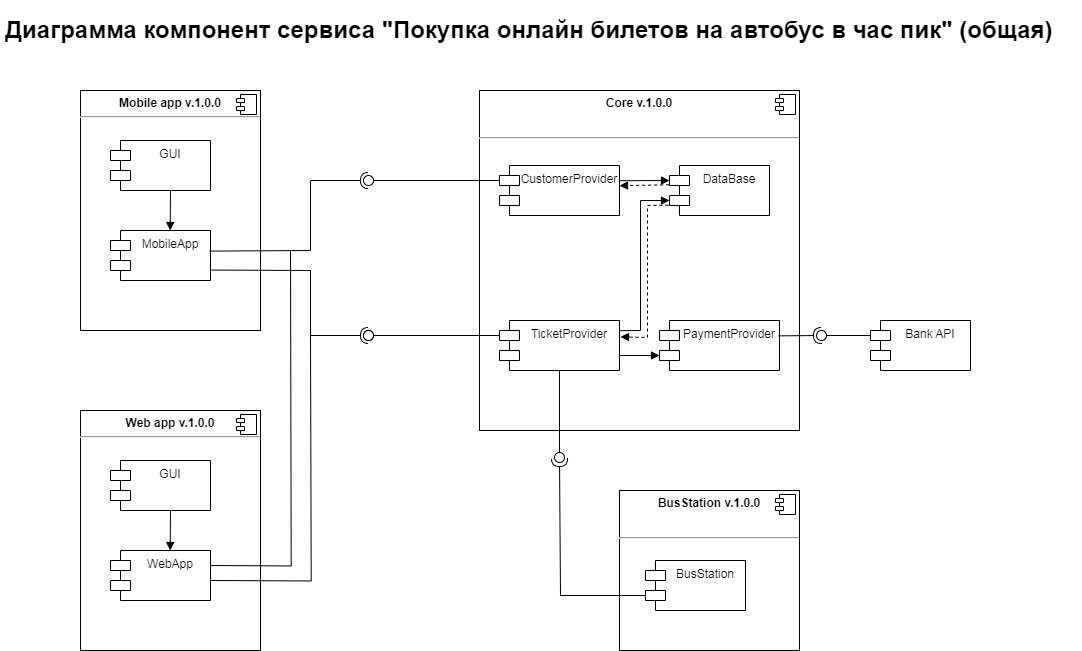

The diagram above was exported from draw.io. Its source (the exported page's mxGraphModel, read from the mxfile embedded in the PNG):
<mxGraphModel dx="1436" dy="767" grid="1" gridSize="10" guides="1" tooltips="1" connect="1" arrows="1" fold="1" page="1" pageScale="1" pageWidth="1169" pageHeight="827" math="0" shadow="0">
  <root>
    <mxCell id="WIyWlLk6GJQsqaUBKTNV-0" />
    <mxCell id="WIyWlLk6GJQsqaUBKTNV-1" parent="WIyWlLk6GJQsqaUBKTNV-0" />
    <mxCell id="xVFQKaqjHIsM4C6yXQPp-0" value="&lt;h1&gt;Диаграмма компонент сервиса &quot;Покупка онлайн билетов на автобус в час пик&quot; (общая)&lt;/h1&gt;&lt;p&gt;&lt;br&gt;&lt;/p&gt;" style="text;html=1;strokeColor=none;fillColor=none;spacing=5;spacingTop=-20;whiteSpace=wrap;overflow=hidden;rounded=0;" parent="WIyWlLk6GJQsqaUBKTNV-1" vertex="1">
      <mxGeometry x="40" y="40" width="1080" height="40" as="geometry" />
    </mxCell>
    <mxCell id="je2_0GXt2ZJYwXTMXjQ--0" value="&lt;p style=&quot;margin:0px;margin-top:6px;text-align:center;&quot;&gt;&lt;b&gt;Mobile app v.1.0.0&lt;/b&gt;&lt;/p&gt;&lt;hr&gt;&lt;p style=&quot;margin:0px;margin-left:8px;&quot;&gt;&lt;br&gt;&lt;br&gt;&lt;/p&gt;" style="align=left;overflow=fill;html=1;dropTarget=0;" vertex="1" parent="WIyWlLk6GJQsqaUBKTNV-1">
      <mxGeometry x="120" y="120" width="180" height="240" as="geometry" />
    </mxCell>
    <mxCell id="je2_0GXt2ZJYwXTMXjQ--1" value="" style="shape=component;jettyWidth=8;jettyHeight=4;" vertex="1" parent="je2_0GXt2ZJYwXTMXjQ--0">
      <mxGeometry x="1" width="20" height="20" relative="1" as="geometry">
        <mxPoint x="-24" y="4" as="offset" />
      </mxGeometry>
    </mxCell>
    <mxCell id="je2_0GXt2ZJYwXTMXjQ--2" value="&lt;p style=&quot;margin:0px;margin-top:6px;text-align:center;&quot;&gt;&lt;b&gt;Core v.1.0.0&lt;/b&gt;&lt;/p&gt;&lt;p style=&quot;margin:0px;margin-top:6px;text-align:center;&quot;&gt;&lt;b&gt;&lt;br&gt;&lt;/b&gt;&lt;/p&gt;&lt;hr&gt;&lt;p style=&quot;margin:0px;margin-left:8px;&quot;&gt;&lt;br&gt;&lt;/p&gt;" style="align=left;overflow=fill;html=1;dropTarget=0;" vertex="1" parent="WIyWlLk6GJQsqaUBKTNV-1">
      <mxGeometry x="519" y="120" width="320" height="340" as="geometry" />
    </mxCell>
    <mxCell id="je2_0GXt2ZJYwXTMXjQ--3" value="" style="shape=component;jettyWidth=8;jettyHeight=4;" vertex="1" parent="je2_0GXt2ZJYwXTMXjQ--2">
      <mxGeometry x="1" width="20" height="20" relative="1" as="geometry">
        <mxPoint x="-24" y="4" as="offset" />
      </mxGeometry>
    </mxCell>
    <mxCell id="je2_0GXt2ZJYwXTMXjQ--4" value="GUI" style="shape=module;align=left;spacingLeft=20;align=center;verticalAlign=top;" vertex="1" parent="WIyWlLk6GJQsqaUBKTNV-1">
      <mxGeometry x="150" y="170" width="100" height="50" as="geometry" />
    </mxCell>
    <mxCell id="je2_0GXt2ZJYwXTMXjQ--5" value="MobileApp" style="shape=module;align=left;spacingLeft=20;align=center;verticalAlign=top;" vertex="1" parent="WIyWlLk6GJQsqaUBKTNV-1">
      <mxGeometry x="150" y="260" width="100" height="50" as="geometry" />
    </mxCell>
    <mxCell id="je2_0GXt2ZJYwXTMXjQ--6" value="PaymentProvider" style="shape=module;align=left;spacingLeft=20;align=center;verticalAlign=top;" vertex="1" parent="WIyWlLk6GJQsqaUBKTNV-1">
      <mxGeometry x="699" y="350" width="120" height="50" as="geometry" />
    </mxCell>
    <mxCell id="je2_0GXt2ZJYwXTMXjQ--7" value="DataBase" style="shape=module;align=left;spacingLeft=20;align=center;verticalAlign=top;" vertex="1" parent="WIyWlLk6GJQsqaUBKTNV-1">
      <mxGeometry x="709" y="195" width="100" height="50" as="geometry" />
    </mxCell>
    <mxCell id="je2_0GXt2ZJYwXTMXjQ--8" value="CustomerProvider" style="shape=module;align=left;spacingLeft=20;align=center;verticalAlign=top;" vertex="1" parent="WIyWlLk6GJQsqaUBKTNV-1">
      <mxGeometry x="539" y="195" width="120" height="50" as="geometry" />
    </mxCell>
    <mxCell id="je2_0GXt2ZJYwXTMXjQ--10" value="" style="rounded=0;orthogonalLoop=1;jettySize=auto;html=1;endArrow=none;endFill=0;sketch=0;sourcePerimeterSpacing=0;targetPerimeterSpacing=0;exitX=0;exitY=0;exitDx=0;exitDy=15;exitPerimeter=0;" edge="1" parent="WIyWlLk6GJQsqaUBKTNV-1" source="je2_0GXt2ZJYwXTMXjQ--13" target="je2_0GXt2ZJYwXTMXjQ--12">
      <mxGeometry relative="1" as="geometry">
        <mxPoint x="969" y="195" as="sourcePoint" />
      </mxGeometry>
    </mxCell>
    <mxCell id="je2_0GXt2ZJYwXTMXjQ--11" value="" style="rounded=0;orthogonalLoop=1;jettySize=auto;html=1;endArrow=halfCircle;endFill=0;entryX=0.5;entryY=0.5;endSize=6;strokeWidth=1;sketch=0;exitX=0.992;exitY=0.307;exitDx=0;exitDy=0;exitPerimeter=0;" edge="1" parent="WIyWlLk6GJQsqaUBKTNV-1" source="je2_0GXt2ZJYwXTMXjQ--6" target="je2_0GXt2ZJYwXTMXjQ--12">
      <mxGeometry relative="1" as="geometry">
        <mxPoint x="909" y="240" as="sourcePoint" />
      </mxGeometry>
    </mxCell>
    <mxCell id="je2_0GXt2ZJYwXTMXjQ--12" value="" style="ellipse;whiteSpace=wrap;html=1;align=center;aspect=fixed;resizable=0;points=[];outlineConnect=0;sketch=0;" vertex="1" parent="WIyWlLk6GJQsqaUBKTNV-1">
      <mxGeometry x="856" y="360" width="10" height="10" as="geometry" />
    </mxCell>
    <mxCell id="je2_0GXt2ZJYwXTMXjQ--13" value="Bank API" style="shape=module;align=left;spacingLeft=20;align=center;verticalAlign=top;" vertex="1" parent="WIyWlLk6GJQsqaUBKTNV-1">
      <mxGeometry x="910" y="350" width="100" height="50" as="geometry" />
    </mxCell>
    <mxCell id="je2_0GXt2ZJYwXTMXjQ--14" value="" style="rounded=0;orthogonalLoop=1;jettySize=auto;html=1;endArrow=none;endFill=0;sketch=0;sourcePerimeterSpacing=0;targetPerimeterSpacing=0;exitX=0;exitY=0;exitDx=0;exitDy=15;exitPerimeter=0;" edge="1" parent="WIyWlLk6GJQsqaUBKTNV-1" source="je2_0GXt2ZJYwXTMXjQ--8" target="je2_0GXt2ZJYwXTMXjQ--16">
      <mxGeometry relative="1" as="geometry">
        <mxPoint x="599" y="250" as="sourcePoint" />
        <mxPoint x="505" y="285" as="targetPoint" />
      </mxGeometry>
    </mxCell>
    <mxCell id="je2_0GXt2ZJYwXTMXjQ--15" value="" style="rounded=0;orthogonalLoop=1;jettySize=auto;html=1;endArrow=halfCircle;endFill=0;entryX=0.5;entryY=0.5;endSize=6;strokeWidth=1;sketch=0;exitX=0.992;exitY=0.412;exitDx=0;exitDy=0;exitPerimeter=0;" edge="1" parent="WIyWlLk6GJQsqaUBKTNV-1" source="je2_0GXt2ZJYwXTMXjQ--5" target="je2_0GXt2ZJYwXTMXjQ--16">
      <mxGeometry relative="1" as="geometry">
        <mxPoint x="360" y="310" as="sourcePoint" />
        <Array as="points">
          <mxPoint x="350" y="280" />
          <mxPoint x="350" y="210" />
        </Array>
      </mxGeometry>
    </mxCell>
    <mxCell id="je2_0GXt2ZJYwXTMXjQ--16" value="" style="ellipse;whiteSpace=wrap;html=1;align=center;aspect=fixed;resizable=0;points=[];outlineConnect=0;sketch=0;" vertex="1" parent="WIyWlLk6GJQsqaUBKTNV-1">
      <mxGeometry x="403" y="205" width="10" height="10" as="geometry" />
    </mxCell>
    <mxCell id="je2_0GXt2ZJYwXTMXjQ--17" value="" style="html=1;verticalAlign=bottom;endArrow=block;rounded=0;entryX=0;entryY=0;entryDx=0;entryDy=35;entryPerimeter=0;exitX=1;exitY=0.7;exitDx=0;exitDy=0;exitPerimeter=0;" edge="1" parent="WIyWlLk6GJQsqaUBKTNV-1" source="je2_0GXt2ZJYwXTMXjQ--21" target="je2_0GXt2ZJYwXTMXjQ--6">
      <mxGeometry width="80" relative="1" as="geometry">
        <mxPoint x="659" y="285" as="sourcePoint" />
        <mxPoint x="699" y="284.65999999999997" as="targetPoint" />
      </mxGeometry>
    </mxCell>
    <mxCell id="je2_0GXt2ZJYwXTMXjQ--19" value="" style="html=1;verticalAlign=bottom;endArrow=block;rounded=0;entryX=0;entryY=0;entryDx=0;entryDy=15;exitX=1.004;exitY=0.304;exitDx=0;exitDy=0;entryPerimeter=0;exitPerimeter=0;" edge="1" parent="WIyWlLk6GJQsqaUBKTNV-1" source="je2_0GXt2ZJYwXTMXjQ--8" target="je2_0GXt2ZJYwXTMXjQ--7">
      <mxGeometry width="80" relative="1" as="geometry">
        <mxPoint x="748.6599999999999" y="220" as="sourcePoint" />
        <mxPoint x="748.6599999999999" y="270" as="targetPoint" />
      </mxGeometry>
    </mxCell>
    <mxCell id="je2_0GXt2ZJYwXTMXjQ--20" value="" style="html=1;verticalAlign=bottom;endArrow=block;rounded=0;entryX=0.5;entryY=0;entryDx=0;entryDy=0;" edge="1" parent="WIyWlLk6GJQsqaUBKTNV-1">
      <mxGeometry width="80" relative="1" as="geometry">
        <mxPoint x="210" y="220" as="sourcePoint" />
        <mxPoint x="209.66000000000008" y="260" as="targetPoint" />
      </mxGeometry>
    </mxCell>
    <mxCell id="je2_0GXt2ZJYwXTMXjQ--21" value="TicketProvider" style="shape=module;align=left;spacingLeft=20;align=center;verticalAlign=top;" vertex="1" parent="WIyWlLk6GJQsqaUBKTNV-1">
      <mxGeometry x="539" y="350" width="120" height="50" as="geometry" />
    </mxCell>
    <mxCell id="je2_0GXt2ZJYwXTMXjQ--22" value="&lt;p style=&quot;margin:0px;margin-top:6px;text-align:center;&quot;&gt;&lt;b&gt;BusStation v.1.0.0&lt;/b&gt;&lt;/p&gt;&lt;p style=&quot;margin:0px;margin-top:6px;text-align:center;&quot;&gt;&lt;b&gt;&lt;br&gt;&lt;/b&gt;&lt;/p&gt;&lt;hr&gt;&lt;p style=&quot;margin:0px;margin-left:8px;&quot;&gt;&lt;br&gt;&lt;/p&gt;" style="align=left;overflow=fill;html=1;dropTarget=0;" vertex="1" parent="WIyWlLk6GJQsqaUBKTNV-1">
      <mxGeometry x="659" y="520" width="180" height="160" as="geometry" />
    </mxCell>
    <mxCell id="je2_0GXt2ZJYwXTMXjQ--23" value="" style="shape=component;jettyWidth=8;jettyHeight=4;" vertex="1" parent="je2_0GXt2ZJYwXTMXjQ--22">
      <mxGeometry x="1" width="20" height="20" relative="1" as="geometry">
        <mxPoint x="-24" y="4" as="offset" />
      </mxGeometry>
    </mxCell>
    <mxCell id="je2_0GXt2ZJYwXTMXjQ--24" value="BusStation" style="shape=module;align=left;spacingLeft=20;align=center;verticalAlign=top;" vertex="1" parent="WIyWlLk6GJQsqaUBKTNV-1">
      <mxGeometry x="685" y="590" width="100" height="50" as="geometry" />
    </mxCell>
    <mxCell id="je2_0GXt2ZJYwXTMXjQ--27" value="" style="rounded=0;orthogonalLoop=1;jettySize=auto;html=1;endArrow=none;endFill=0;sketch=0;sourcePerimeterSpacing=0;targetPerimeterSpacing=0;exitX=0;exitY=0;exitDx=0;exitDy=15;exitPerimeter=0;" edge="1" parent="WIyWlLk6GJQsqaUBKTNV-1" target="je2_0GXt2ZJYwXTMXjQ--28">
      <mxGeometry relative="1" as="geometry">
        <mxPoint x="539" y="365" as="sourcePoint" />
        <mxPoint x="505" y="365" as="targetPoint" />
      </mxGeometry>
    </mxCell>
    <mxCell id="je2_0GXt2ZJYwXTMXjQ--28" value="" style="ellipse;whiteSpace=wrap;html=1;align=center;aspect=fixed;resizable=0;points=[];outlineConnect=0;sketch=0;" vertex="1" parent="WIyWlLk6GJQsqaUBKTNV-1">
      <mxGeometry x="403" y="360" width="10" height="10" as="geometry" />
    </mxCell>
    <mxCell id="je2_0GXt2ZJYwXTMXjQ--29" value="" style="rounded=0;orthogonalLoop=1;jettySize=auto;html=1;endArrow=halfCircle;endFill=0;entryX=0.5;entryY=0.5;endSize=6;strokeWidth=1;sketch=0;exitX=0.993;exitY=0.791;exitDx=0;exitDy=0;exitPerimeter=0;" edge="1" parent="WIyWlLk6GJQsqaUBKTNV-1" target="je2_0GXt2ZJYwXTMXjQ--30" source="je2_0GXt2ZJYwXTMXjQ--5">
      <mxGeometry relative="1" as="geometry">
        <mxPoint x="250" y="365" as="sourcePoint" />
        <Array as="points">
          <mxPoint x="350" y="300" />
          <mxPoint x="350" y="365" />
        </Array>
      </mxGeometry>
    </mxCell>
    <mxCell id="je2_0GXt2ZJYwXTMXjQ--30" value="" style="ellipse;whiteSpace=wrap;html=1;align=center;aspect=fixed;resizable=0;points=[];outlineConnect=0;sketch=0;" vertex="1" parent="WIyWlLk6GJQsqaUBKTNV-1">
      <mxGeometry x="403" y="360" width="10" height="10" as="geometry" />
    </mxCell>
    <mxCell id="je2_0GXt2ZJYwXTMXjQ--31" value="" style="rounded=0;orthogonalLoop=1;jettySize=auto;html=1;endArrow=none;endFill=0;sketch=0;sourcePerimeterSpacing=0;targetPerimeterSpacing=0;exitX=0.5;exitY=1;exitDx=0;exitDy=0;" edge="1" parent="WIyWlLk6GJQsqaUBKTNV-1" target="je2_0GXt2ZJYwXTMXjQ--32" source="je2_0GXt2ZJYwXTMXjQ--21">
      <mxGeometry relative="1" as="geometry">
        <mxPoint x="539" y="385" as="sourcePoint" />
        <mxPoint x="505" y="385" as="targetPoint" />
      </mxGeometry>
    </mxCell>
    <mxCell id="je2_0GXt2ZJYwXTMXjQ--32" value="" style="ellipse;whiteSpace=wrap;html=1;align=center;aspect=fixed;resizable=0;points=[];outlineConnect=0;sketch=0;" vertex="1" parent="WIyWlLk6GJQsqaUBKTNV-1">
      <mxGeometry x="594" y="482" width="10" height="10" as="geometry" />
    </mxCell>
    <mxCell id="je2_0GXt2ZJYwXTMXjQ--34" value="" style="rounded=0;orthogonalLoop=1;jettySize=auto;html=1;endArrow=halfCircle;endFill=0;entryX=0.5;entryY=0.5;endSize=6;strokeWidth=1;sketch=0;exitX=0;exitY=0;exitDx=0;exitDy=35;exitPerimeter=0;" edge="1" parent="WIyWlLk6GJQsqaUBKTNV-1" source="je2_0GXt2ZJYwXTMXjQ--24">
      <mxGeometry relative="1" as="geometry">
        <mxPoint x="685" y="630" as="sourcePoint" />
        <mxPoint x="599" y="488" as="targetPoint" />
        <Array as="points">
          <mxPoint x="600" y="625" />
        </Array>
      </mxGeometry>
    </mxCell>
    <mxCell id="je2_0GXt2ZJYwXTMXjQ--35" value="" style="html=1;verticalAlign=bottom;endArrow=block;rounded=0;entryX=0;entryY=0;entryDx=0;entryDy=35;exitX=1.004;exitY=0.304;exitDx=0;exitDy=0;entryPerimeter=0;exitPerimeter=0;" edge="1" parent="WIyWlLk6GJQsqaUBKTNV-1" target="je2_0GXt2ZJYwXTMXjQ--7">
      <mxGeometry width="80" relative="1" as="geometry">
        <mxPoint x="659" y="360.2" as="sourcePoint" />
        <mxPoint x="708.52" y="360" as="targetPoint" />
        <Array as="points">
          <mxPoint x="680" y="360" />
          <mxPoint x="680" y="230" />
        </Array>
      </mxGeometry>
    </mxCell>
    <mxCell id="je2_0GXt2ZJYwXTMXjQ--36" value="" style="html=1;verticalAlign=bottom;endArrow=block;rounded=0;entryX=1.008;entryY=0.327;entryDx=0;entryDy=0;exitX=-0.01;exitY=0.793;exitDx=0;exitDy=0;entryPerimeter=0;exitPerimeter=0;dashed=1;" edge="1" parent="WIyWlLk6GJQsqaUBKTNV-1" source="je2_0GXt2ZJYwXTMXjQ--7" target="je2_0GXt2ZJYwXTMXjQ--21">
      <mxGeometry width="80" relative="1" as="geometry">
        <mxPoint x="666" y="367.20000000000005" as="sourcePoint" />
        <mxPoint x="716" y="237" as="targetPoint" />
        <Array as="points">
          <mxPoint x="687" y="235" />
          <mxPoint x="687" y="367" />
        </Array>
      </mxGeometry>
    </mxCell>
    <mxCell id="je2_0GXt2ZJYwXTMXjQ--37" value="" style="html=1;verticalAlign=bottom;endArrow=block;rounded=0;entryX=1;entryY=0.404;entryDx=0;entryDy=0;exitX=-0.004;exitY=0.386;exitDx=0;exitDy=0;entryPerimeter=0;exitPerimeter=0;dashed=1;" edge="1" parent="WIyWlLk6GJQsqaUBKTNV-1" source="je2_0GXt2ZJYwXTMXjQ--7" target="je2_0GXt2ZJYwXTMXjQ--8">
      <mxGeometry width="80" relative="1" as="geometry">
        <mxPoint x="707.0399999999998" y="143.82999999999998" as="sourcePoint" />
        <mxPoint x="659" y="275.5299999999999" as="targetPoint" />
        <Array as="points" />
      </mxGeometry>
    </mxCell>
    <mxCell id="je2_0GXt2ZJYwXTMXjQ--38" value="&lt;p style=&quot;margin:0px;margin-top:6px;text-align:center;&quot;&gt;&lt;b&gt;Web app v.1.0.0&lt;/b&gt;&lt;/p&gt;&lt;hr&gt;&lt;p style=&quot;margin:0px;margin-left:8px;&quot;&gt;&lt;br&gt;&lt;br&gt;&lt;/p&gt;" style="align=left;overflow=fill;html=1;dropTarget=0;" vertex="1" parent="WIyWlLk6GJQsqaUBKTNV-1">
      <mxGeometry x="120" y="440" width="180" height="240" as="geometry" />
    </mxCell>
    <mxCell id="je2_0GXt2ZJYwXTMXjQ--39" value="" style="shape=component;jettyWidth=8;jettyHeight=4;" vertex="1" parent="je2_0GXt2ZJYwXTMXjQ--38">
      <mxGeometry x="1" width="20" height="20" relative="1" as="geometry">
        <mxPoint x="-24" y="4" as="offset" />
      </mxGeometry>
    </mxCell>
    <mxCell id="je2_0GXt2ZJYwXTMXjQ--40" value="GUI" style="shape=module;align=left;spacingLeft=20;align=center;verticalAlign=top;" vertex="1" parent="WIyWlLk6GJQsqaUBKTNV-1">
      <mxGeometry x="150" y="490" width="100" height="50" as="geometry" />
    </mxCell>
    <mxCell id="je2_0GXt2ZJYwXTMXjQ--41" value="WebApp" style="shape=module;align=left;spacingLeft=20;align=center;verticalAlign=top;" vertex="1" parent="WIyWlLk6GJQsqaUBKTNV-1">
      <mxGeometry x="150" y="580" width="100" height="50" as="geometry" />
    </mxCell>
    <mxCell id="je2_0GXt2ZJYwXTMXjQ--42" value="" style="html=1;verticalAlign=bottom;endArrow=block;rounded=0;entryX=0.5;entryY=0;entryDx=0;entryDy=0;" edge="1" parent="WIyWlLk6GJQsqaUBKTNV-1">
      <mxGeometry width="80" relative="1" as="geometry">
        <mxPoint x="210" y="540" as="sourcePoint" />
        <mxPoint x="209.66000000000008" y="580" as="targetPoint" />
      </mxGeometry>
    </mxCell>
    <mxCell id="je2_0GXt2ZJYwXTMXjQ--43" value="" style="rounded=0;orthogonalLoop=1;jettySize=auto;html=1;endArrow=none;endFill=0;endSize=6;strokeWidth=1;sketch=0;exitX=0.993;exitY=0.791;exitDx=0;exitDy=0;exitPerimeter=0;" edge="1" parent="WIyWlLk6GJQsqaUBKTNV-1">
      <mxGeometry relative="1" as="geometry">
        <mxPoint x="249.99999999999994" y="610" as="sourcePoint" />
        <mxPoint x="350" y="365" as="targetPoint" />
        <Array as="points">
          <mxPoint x="350.7" y="610.45" />
          <mxPoint x="350" y="365" />
        </Array>
      </mxGeometry>
    </mxCell>
    <mxCell id="je2_0GXt2ZJYwXTMXjQ--44" value="" style="rounded=0;orthogonalLoop=1;jettySize=auto;html=1;endArrow=none;endFill=0;endSize=6;strokeWidth=1;sketch=0;" edge="1" parent="WIyWlLk6GJQsqaUBKTNV-1">
      <mxGeometry relative="1" as="geometry">
        <mxPoint x="250" y="595" as="sourcePoint" />
        <mxPoint x="330" y="280" as="targetPoint" />
        <Array as="points">
          <mxPoint x="330.7" y="595.45" />
        </Array>
      </mxGeometry>
    </mxCell>
  </root>
</mxGraphModel>